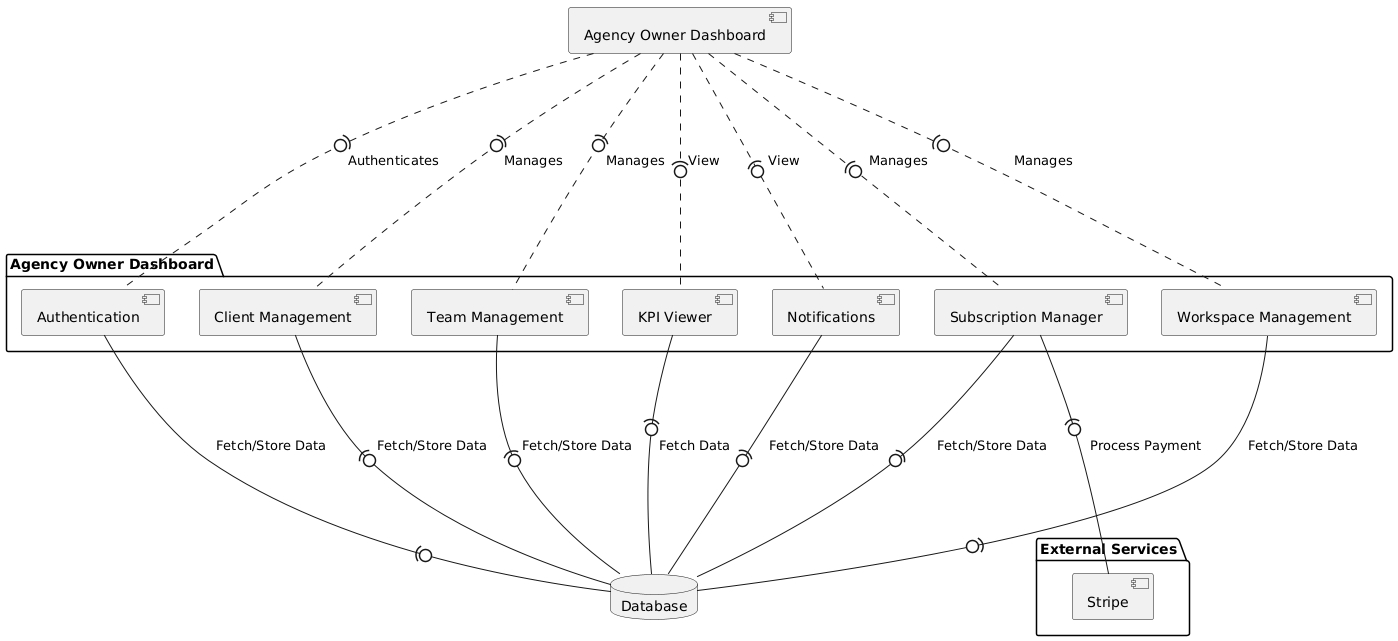

The diagram above was rendered by PlantUML. Its source (embedded in the PNG):
@startuml
component "Agency Owner Dashboard" as AgencyOwner

package "Agency Owner Dashboard" {
    component "Authentication" as Authentication
    component "KPI Viewer" as KPIs
    component "Notifications" as Notifications
    component "Subscription Manager" as SubscriptionManager
    component "Client Management" as ClientManagement
    component "Team Management" as TeamManagement
    component "Workspace Management" as WorkspaceManagement
}

database "Database" as DB

package "External Services" {
  component "Stripe" as Stripe
}

AgencyOwner ..(0-- Authentication: Authenticates
AgencyOwner ..(0-- KPIs : View
AgencyOwner ..(0-- Notifications : View
AgencyOwner ..(0-- SubscriptionManager : Manages
AgencyOwner ..(0-- ClientManagement : Manages 
AgencyOwner ..(0-- TeamManagement : Manages
AgencyOwner ..(0-- WorkspaceManagement : Manages

Authentication --(0-- DB: Fetch/Store Data
KPIs --(0-- DB : Fetch Data
Notifications --(0-- DB : Fetch/Store Data
SubscriptionManager --(0-- Stripe : Process Payment
SubscriptionManager --(0-- DB : Fetch/Store Data
ClientManagement --(0-- DB : Fetch/Store Data
TeamManagement --(0-- DB : Fetch/Store Data
WorkspaceManagement --(0-- DB : Fetch/Store Data
@enduml